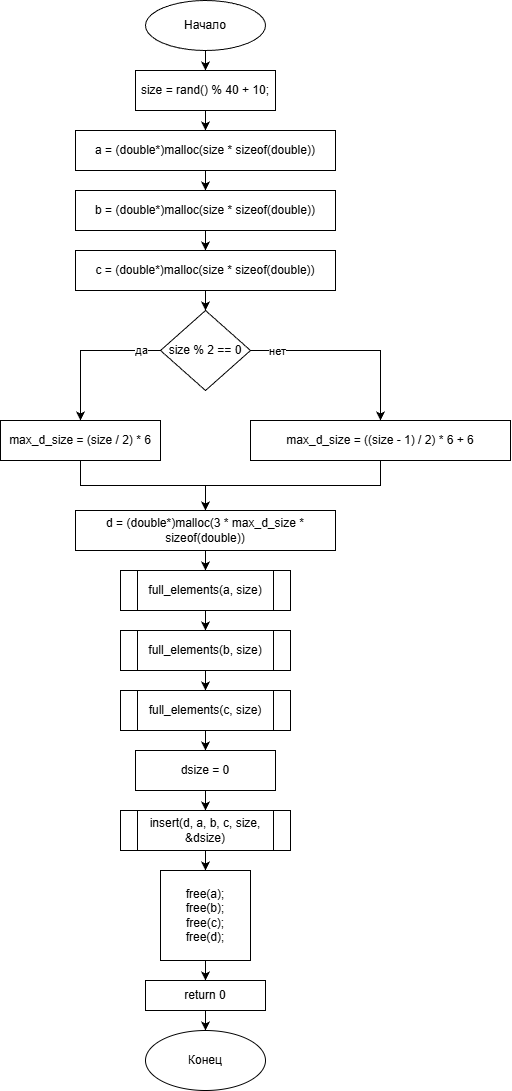

The diagram above was exported from draw.io. Its source (the exported page's mxGraphModel, read from the mxfile embedded in the PNG):
<mxGraphModel dx="586" dy="665" grid="1" gridSize="10" guides="1" tooltips="1" connect="1" arrows="1" fold="1" page="1" pageScale="1" pageWidth="827" pageHeight="1169" background="#FFFFFF" math="0" shadow="0" adaptiveColors="none">
  <root>
    <mxCell id="0" />
    <mxCell id="1" parent="0" />
    <mxCell id="vF2VZ_mtL61gJ4GQThQS-144" edge="1" parent="1" source="vF2VZ_mtL61gJ4GQThQS-142" style="edgeStyle=orthogonalEdgeStyle;rounded=0;orthogonalLoop=1;jettySize=auto;html=1;" target="vF2VZ_mtL61gJ4GQThQS-143" value="">
      <mxGeometry relative="1" as="geometry" />
    </mxCell>
    <mxCell id="vF2VZ_mtL61gJ4GQThQS-142" parent="1" style="ellipse;whiteSpace=wrap;html=1;" value="Начало" vertex="1">
      <mxGeometry height="50" width="120" x="260" y="570" as="geometry" />
    </mxCell>
    <mxCell id="vF2VZ_mtL61gJ4GQThQS-147" edge="1" parent="1" source="vF2VZ_mtL61gJ4GQThQS-143" style="edgeStyle=orthogonalEdgeStyle;rounded=0;orthogonalLoop=1;jettySize=auto;html=1;" target="vF2VZ_mtL61gJ4GQThQS-146" value="">
      <mxGeometry relative="1" as="geometry" />
    </mxCell>
    <mxCell id="vF2VZ_mtL61gJ4GQThQS-143" parent="1" style="rounded=0;whiteSpace=wrap;html=1;" value="size = rand() % 40 + 10;" vertex="1">
      <mxGeometry height="40" width="140" x="250" y="640" as="geometry" />
    </mxCell>
    <mxCell id="vF2VZ_mtL61gJ4GQThQS-149" edge="1" parent="1" source="vF2VZ_mtL61gJ4GQThQS-146" style="edgeStyle=orthogonalEdgeStyle;rounded=0;orthogonalLoop=1;jettySize=auto;html=1;" target="vF2VZ_mtL61gJ4GQThQS-148" value="">
      <mxGeometry relative="1" as="geometry" />
    </mxCell>
    <mxCell id="vF2VZ_mtL61gJ4GQThQS-146" parent="1" style="rounded=0;whiteSpace=wrap;html=1;" value="a = (double*)malloc(size * sizeof(double))" vertex="1">
      <mxGeometry height="40" width="260" x="190" y="700" as="geometry" />
    </mxCell>
    <mxCell id="vF2VZ_mtL61gJ4GQThQS-151" edge="1" parent="1" source="vF2VZ_mtL61gJ4GQThQS-148" style="edgeStyle=orthogonalEdgeStyle;rounded=0;orthogonalLoop=1;jettySize=auto;html=1;" target="vF2VZ_mtL61gJ4GQThQS-150" value="">
      <mxGeometry relative="1" as="geometry" />
    </mxCell>
    <mxCell id="vF2VZ_mtL61gJ4GQThQS-148" parent="1" style="rounded=0;whiteSpace=wrap;html=1;" value="b = (double*)malloc(size * sizeof(double))" vertex="1">
      <mxGeometry height="40" width="260" x="190" y="760" as="geometry" />
    </mxCell>
    <mxCell id="vF2VZ_mtL61gJ4GQThQS-153" edge="1" parent="1" source="vF2VZ_mtL61gJ4GQThQS-150" style="edgeStyle=orthogonalEdgeStyle;rounded=0;orthogonalLoop=1;jettySize=auto;html=1;" target="vF2VZ_mtL61gJ4GQThQS-152" value="">
      <mxGeometry relative="1" as="geometry" />
    </mxCell>
    <mxCell id="vF2VZ_mtL61gJ4GQThQS-150" parent="1" style="rounded=0;whiteSpace=wrap;html=1;" value="c = (double*)malloc(size * sizeof(double))" vertex="1">
      <mxGeometry height="40" width="260" x="190" y="820" as="geometry" />
    </mxCell>
    <mxCell id="vF2VZ_mtL61gJ4GQThQS-155" edge="1" parent="1" source="vF2VZ_mtL61gJ4GQThQS-152" style="edgeStyle=orthogonalEdgeStyle;rounded=0;orthogonalLoop=1;jettySize=auto;html=1;entryX=0.5;entryY=0;entryDx=0;entryDy=0;" target="vF2VZ_mtL61gJ4GQThQS-154">
      <mxGeometry relative="1" as="geometry">
        <Array as="points">
          <mxPoint x="195" y="920" />
        </Array>
      </mxGeometry>
    </mxCell>
    <mxCell id="vF2VZ_mtL61gJ4GQThQS-156" connectable="0" parent="vF2VZ_mtL61gJ4GQThQS-155" style="edgeLabel;html=1;align=center;verticalAlign=middle;resizable=0;points=[];" value="да" vertex="1">
      <mxGeometry relative="1" x="-0.7422" as="geometry">
        <mxPoint as="offset" />
      </mxGeometry>
    </mxCell>
    <mxCell id="vF2VZ_mtL61gJ4GQThQS-158" edge="1" parent="1" source="vF2VZ_mtL61gJ4GQThQS-152" style="edgeStyle=orthogonalEdgeStyle;rounded=0;orthogonalLoop=1;jettySize=auto;html=1;entryX=0.5;entryY=0;entryDx=0;entryDy=0;" target="vF2VZ_mtL61gJ4GQThQS-157">
      <mxGeometry relative="1" as="geometry">
        <Array as="points">
          <mxPoint x="495" y="920" />
        </Array>
      </mxGeometry>
    </mxCell>
    <mxCell id="vF2VZ_mtL61gJ4GQThQS-159" connectable="0" parent="vF2VZ_mtL61gJ4GQThQS-158" style="edgeLabel;html=1;align=center;verticalAlign=middle;resizable=0;points=[];" value="нет" vertex="1">
      <mxGeometry relative="1" x="-0.735" y="-1" as="geometry">
        <mxPoint as="offset" />
      </mxGeometry>
    </mxCell>
    <mxCell id="vF2VZ_mtL61gJ4GQThQS-152" parent="1" style="rhombus;whiteSpace=wrap;html=1;" value="size % 2 == 0" vertex="1">
      <mxGeometry height="80" width="90" x="275" y="880" as="geometry" />
    </mxCell>
    <mxCell id="vF2VZ_mtL61gJ4GQThQS-162" edge="1" parent="1" source="vF2VZ_mtL61gJ4GQThQS-154" style="edgeStyle=orthogonalEdgeStyle;rounded=0;orthogonalLoop=1;jettySize=auto;html=1;entryX=0.5;entryY=0;entryDx=0;entryDy=0;" target="vF2VZ_mtL61gJ4GQThQS-160">
      <mxGeometry relative="1" as="geometry" />
    </mxCell>
    <mxCell id="vF2VZ_mtL61gJ4GQThQS-154" parent="1" style="rounded=0;whiteSpace=wrap;html=1;" value="max_d_size = (size / 2) * 6" vertex="1">
      <mxGeometry height="40" width="160" x="115" y="990" as="geometry" />
    </mxCell>
    <mxCell id="vF2VZ_mtL61gJ4GQThQS-161" edge="1" parent="1" source="vF2VZ_mtL61gJ4GQThQS-157" style="edgeStyle=orthogonalEdgeStyle;rounded=0;orthogonalLoop=1;jettySize=auto;html=1;" target="vF2VZ_mtL61gJ4GQThQS-160">
      <mxGeometry relative="1" as="geometry" />
    </mxCell>
    <mxCell id="vF2VZ_mtL61gJ4GQThQS-157" parent="1" style="rounded=0;whiteSpace=wrap;html=1;" value="max_d_size = ((size - 1) / 2) * 6 + 6" vertex="1">
      <mxGeometry height="40" width="260" x="365" y="990" as="geometry" />
    </mxCell>
    <mxCell id="vF2VZ_mtL61gJ4GQThQS-164" edge="1" parent="1" source="vF2VZ_mtL61gJ4GQThQS-160" style="edgeStyle=orthogonalEdgeStyle;rounded=0;orthogonalLoop=1;jettySize=auto;html=1;" target="vF2VZ_mtL61gJ4GQThQS-163" value="">
      <mxGeometry relative="1" as="geometry" />
    </mxCell>
    <mxCell id="vF2VZ_mtL61gJ4GQThQS-160" parent="1" style="rounded=0;whiteSpace=wrap;html=1;" value="d = (double*)malloc(3 * max_d_size * sizeof(double))" vertex="1">
      <mxGeometry height="40" width="260" x="190" y="1080" as="geometry" />
    </mxCell>
    <mxCell id="vF2VZ_mtL61gJ4GQThQS-166" edge="1" parent="1" source="vF2VZ_mtL61gJ4GQThQS-163" style="edgeStyle=orthogonalEdgeStyle;rounded=0;orthogonalLoop=1;jettySize=auto;html=1;" target="vF2VZ_mtL61gJ4GQThQS-165" value="">
      <mxGeometry relative="1" as="geometry" />
    </mxCell>
    <mxCell id="vF2VZ_mtL61gJ4GQThQS-163" parent="1" style="shape=process;whiteSpace=wrap;html=1;backgroundOutline=1;" value="full_elements(a, size)" vertex="1">
      <mxGeometry height="40" width="170" x="235" y="1140" as="geometry" />
    </mxCell>
    <mxCell id="vF2VZ_mtL61gJ4GQThQS-168" edge="1" parent="1" source="vF2VZ_mtL61gJ4GQThQS-165" style="edgeStyle=orthogonalEdgeStyle;rounded=0;orthogonalLoop=1;jettySize=auto;html=1;" target="vF2VZ_mtL61gJ4GQThQS-167" value="">
      <mxGeometry relative="1" as="geometry" />
    </mxCell>
    <mxCell id="vF2VZ_mtL61gJ4GQThQS-165" parent="1" style="shape=process;whiteSpace=wrap;html=1;backgroundOutline=1;" value="full_elements(b, size)" vertex="1">
      <mxGeometry height="40" width="170" x="235" y="1200" as="geometry" />
    </mxCell>
    <mxCell id="vF2VZ_mtL61gJ4GQThQS-170" edge="1" parent="1" source="vF2VZ_mtL61gJ4GQThQS-167" style="edgeStyle=orthogonalEdgeStyle;rounded=0;orthogonalLoop=1;jettySize=auto;html=1;" target="vF2VZ_mtL61gJ4GQThQS-169" value="">
      <mxGeometry relative="1" as="geometry" />
    </mxCell>
    <mxCell id="vF2VZ_mtL61gJ4GQThQS-167" parent="1" style="shape=process;whiteSpace=wrap;html=1;backgroundOutline=1;" value="full_elements(c, size)" vertex="1">
      <mxGeometry height="40" width="170" x="235" y="1260" as="geometry" />
    </mxCell>
    <mxCell id="vF2VZ_mtL61gJ4GQThQS-172" edge="1" parent="1" source="vF2VZ_mtL61gJ4GQThQS-169" style="edgeStyle=orthogonalEdgeStyle;rounded=0;orthogonalLoop=1;jettySize=auto;html=1;" target="vF2VZ_mtL61gJ4GQThQS-171" value="">
      <mxGeometry relative="1" as="geometry" />
    </mxCell>
    <mxCell id="vF2VZ_mtL61gJ4GQThQS-169" parent="1" style="rounded=0;whiteSpace=wrap;html=1;" value="dsize = 0" vertex="1">
      <mxGeometry height="40" width="140" x="250" y="1320" as="geometry" />
    </mxCell>
    <mxCell id="vF2VZ_mtL61gJ4GQThQS-174" edge="1" parent="1" source="vF2VZ_mtL61gJ4GQThQS-171" style="edgeStyle=orthogonalEdgeStyle;rounded=0;orthogonalLoop=1;jettySize=auto;html=1;" target="vF2VZ_mtL61gJ4GQThQS-173" value="">
      <mxGeometry relative="1" as="geometry" />
    </mxCell>
    <mxCell id="vF2VZ_mtL61gJ4GQThQS-171" parent="1" style="shape=process;whiteSpace=wrap;html=1;backgroundOutline=1;" value="insert(d, a, b, c, size, &amp;dsize)" vertex="1">
      <mxGeometry height="40" width="170" x="235" y="1380" as="geometry" />
    </mxCell>
    <mxCell id="vF2VZ_mtL61gJ4GQThQS-176" edge="1" parent="1" source="vF2VZ_mtL61gJ4GQThQS-173" style="edgeStyle=orthogonalEdgeStyle;rounded=0;orthogonalLoop=1;jettySize=auto;html=1;" target="vF2VZ_mtL61gJ4GQThQS-175" value="">
      <mxGeometry relative="1" as="geometry" />
    </mxCell>
    <mxCell id="vF2VZ_mtL61gJ4GQThQS-173" parent="1" style="rounded=0;whiteSpace=wrap;html=1;" value="free(a);&lt;div&gt;free(b);&lt;/div&gt;&lt;div&gt;free(c);&lt;/div&gt;&lt;div&gt;free(d);&lt;/div&gt;" vertex="1">
      <mxGeometry height="90" width="90" x="275" y="1440" as="geometry" />
    </mxCell>
    <mxCell id="vF2VZ_mtL61gJ4GQThQS-178" edge="1" parent="1" source="vF2VZ_mtL61gJ4GQThQS-175" style="edgeStyle=orthogonalEdgeStyle;rounded=0;orthogonalLoop=1;jettySize=auto;html=1;" target="vF2VZ_mtL61gJ4GQThQS-177" value="">
      <mxGeometry relative="1" as="geometry" />
    </mxCell>
    <mxCell id="vF2VZ_mtL61gJ4GQThQS-175" parent="1" style="rounded=0;whiteSpace=wrap;html=1;" value="return 0" vertex="1">
      <mxGeometry height="30" width="120" x="260" y="1550" as="geometry" />
    </mxCell>
    <mxCell id="vF2VZ_mtL61gJ4GQThQS-177" parent="1" style="ellipse;whiteSpace=wrap;html=1;" value="Конец" vertex="1">
      <mxGeometry height="60" width="120" x="260" y="1600" as="geometry" />
    </mxCell>
  </root>
</mxGraphModel>